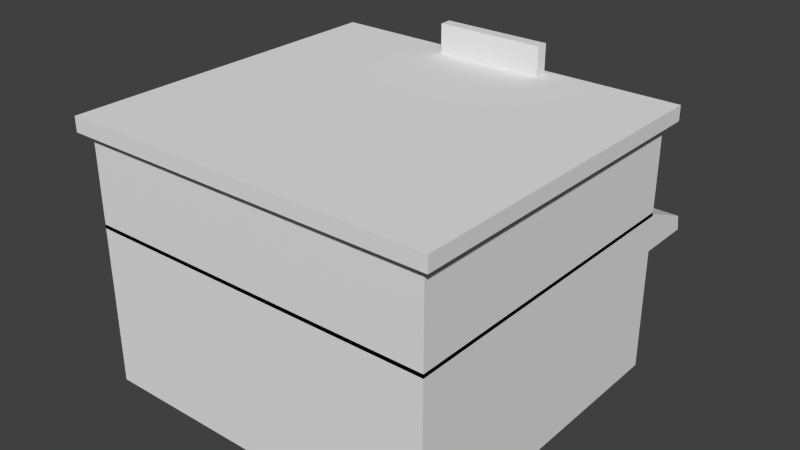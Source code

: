 # Source: Bar.blend  (saved by Blender 2.73.0; exported with 4.5.12 LTS)
import bpy
from mathutils import Matrix  # noqa: F401  (used for matrix-valued properties, if any)

bpy.ops.wm.read_factory_settings(use_empty=True)
scene = bpy.context.scene
scene.name = 'Scene'

# ---- collections
col_collection_1 = bpy.data.collections.new('Collection 1'); scene.collection.children.link(col_collection_1)

# ---- world
world_world = bpy.data.worlds.new('World'); scene.world = world_world
world_world.color = (0.05088, 0.05088, 0.05088)
world_world.use_sun_shadow = False
world_world.sun_shadow_jitter_overblur = 0.0
world_world.cycles.sampling_method = 'MANUAL'
world_world.cycles.sample_map_resolution = 256

# ---- meshes
me_cube = bpy.data.meshes.new('Cube')
me_cube.from_pydata([(14.56, 13.4, -6.695), (14.56, -13.4, -6.695), (-14.56, -13.4, -6.695), (-14.56, 13.4, -6.695), (14.56, 13.4, 6.695), (14.56, -13.4, 6.695), (-14.56, -13.4, 6.695), (-14.56, 13.4, 6.695), (14.56, 13.4, 1.644), (14.56, -13.4, 1.644), (-14.56, -13.4, 1.644), (-14.56, 13.4, 1.644), (3.696, 13.4, -6.695), (-3.696, 13.4, -6.695), (3.696, -13.4, -6.695), (-3.696, -13.4, -6.695), (3.696, 13.4, 6.695), (-3.696, 13.4, 6.695), (3.696, -13.4, 6.695), (-3.696, -13.4, 6.695), (3.696, 13.4, 1.644), (-3.696, 13.4, 1.644), (3.696, -13.4, 1.644), (-3.696, -13.4, 1.644), (14.56, 13.4, -1.98), (14.56, -13.4, -1.98), (-14.56, -13.4, -1.98), (-14.56, 13.4, -1.98), (3.696, -13.4, -1.98), (-3.696, -13.4, -1.98), (3.696, 13.4, -1.98), (-3.696, 13.4, -1.98), (10.94, 13.4, -6.695), (7.318, 13.4, -6.695), (10.94, -13.4, -6.695), (7.318, -13.4, -6.695), (10.94, 13.4, 6.695), (7.318, 13.4, 6.695), (10.94, -13.4, 6.695), (7.318, -13.4, 6.695), (10.94, 13.4, 1.644), (7.318, 13.4, 1.644), (10.94, -13.4, 1.644), (7.318, -13.4, 1.644), (10.94, 13.4, -1.98), (7.318, 13.4, -1.98), (10.94, -13.4, -1.98), (7.318, -13.4, -1.98), (-7.318, 13.4, -6.695), (-10.94, 13.4, -6.695), (-7.318, -13.4, -6.695), (-10.94, -13.4, -6.695), (-7.318, 13.4, 6.695), (-10.94, 13.4, 6.695), (-7.318, -13.4, 6.695), (-10.94, -13.4, 6.695), (-7.318, 13.4, 1.644), (-10.94, 13.4, 1.644), (-7.318, -13.4, 1.644), (-10.94, -13.4, 1.644), (-7.318, -13.4, -1.98), (-10.94, -13.4, -1.98), (-7.318, 13.4, -1.98), (-10.94, 13.4, -1.98), (14.56, 13.4, 6.387), (14.56, -13.4, 6.387), (-14.56, -13.4, 6.387), (-14.56, 13.4, 6.387), (14.56, 13.4, 13.92), (14.56, -13.4, 13.92), (-14.56, -13.4, 13.92), (-14.56, 13.4, 13.92), (14.56, 13.4, 8.719), (14.56, 13.4, 11.59), (14.56, -13.4, 8.719), (14.56, -13.4, 11.59), (-14.56, -13.4, 8.719), (-14.56, -13.4, 11.59), (-14.56, 13.4, 8.719), (-14.56, 13.4, 11.59), (11.33, 13.4, 6.387), (8.09, 13.4, 6.387), (4.854, 13.4, 6.387), (1.618, 13.4, 6.387), (-1.618, 13.4, 6.387), (-4.854, 13.4, 6.387), (-8.09, 13.4, 6.387), (-11.33, 13.4, 6.387), (11.33, -13.4, 6.387), (8.09, -13.4, 6.387), (4.854, -13.4, 6.387), (1.618, -13.4, 6.387), (-1.618, -13.4, 6.387), (-4.854, -13.4, 6.387), (-8.09, -13.4, 6.387), (-11.33, -13.4, 6.387), (11.33, 13.4, 13.92), (8.09, 13.4, 13.92), (4.854, 13.4, 13.92), (1.618, 13.4, 13.92), (-1.618, 13.4, 13.92), (-4.854, 13.4, 13.92), (-8.09, 13.4, 13.92), (-11.33, 13.4, 13.92), (11.33, -13.4, 13.92), (8.09, -13.4, 13.92), (4.854, -13.4, 13.92), (1.618, -13.4, 13.92), (-1.618, -13.4, 13.92), (-4.854, -13.4, 13.92), (-8.09, -13.4, 13.92), (-11.33, -13.4, 13.92), (11.33, 13.4, 11.59), (8.09, 13.4, 11.59), (4.854, 13.4, 11.59), (1.618, 13.4, 11.59), (-1.618, 13.4, 11.59), (-4.854, 13.4, 11.59), (-8.09, 13.4, 11.59), (-11.33, 13.4, 11.59), (11.33, 13.4, 8.719), (8.09, 13.4, 8.719), (4.854, 13.4, 8.719), (1.618, 13.4, 8.719), (-1.618, 13.4, 8.719), (-4.854, 13.4, 8.719), (-8.09, 13.4, 8.719), (-11.33, 13.4, 8.719), (11.33, -13.4, 8.719), (8.09, -13.4, 8.719), (4.854, -13.4, 8.719), (1.618, -13.4, 8.719), (-1.618, -13.4, 8.719), (-4.854, -13.4, 8.719), (-8.09, -13.4, 8.719), (-11.33, -13.4, 8.719), (11.33, -13.4, 11.59), (8.09, -13.4, 11.59), (4.854, -13.4, 11.59), (1.618, -13.4, 11.59), (-1.618, -13.4, 11.59), (-4.854, -13.4, 11.59), (-8.09, -13.4, 11.59), (-11.33, -13.4, 11.59)], [], [(49, 51, 2, 3), (53, 7, 6, 55), (8, 4, 5, 9), (59, 55, 6, 10), (10, 6, 7, 11), (63, 49, 3, 27), (53, 57, 11, 7), (26, 10, 11, 27), (61, 59, 10, 26), (24, 8, 9, 25), (47, 43, 22, 28), (28, 22, 23, 29), (37, 41, 20, 16), (16, 20, 21, 17), (45, 33, 12, 30), (43, 39, 18, 22), (22, 18, 19, 23), (37, 16, 18, 39), (16, 17, 19, 18), (33, 35, 14, 12), (12, 14, 15, 13), (41, 45, 30, 20), (14, 28, 29, 15), (35, 47, 28, 14), (0, 24, 25, 1), (51, 61, 26, 2), (2, 26, 27, 3), (57, 63, 27, 11), (1, 25, 46, 34), (34, 46, 47, 35), (8, 24, 44, 40), (0, 1, 34, 32), (32, 34, 35, 33), (4, 36, 38, 5), (36, 37, 39, 38), (9, 5, 38, 42), (42, 38, 39, 43), (24, 0, 32, 44), (44, 32, 33, 45), (4, 8, 40, 36), (36, 40, 41, 37), (25, 9, 42, 46), (46, 42, 43, 47), (21, 31, 62, 56), (15, 29, 60, 50), (50, 60, 61, 51), (29, 23, 58, 60), (60, 58, 59, 61), (17, 21, 56, 52), (52, 56, 57, 53), (31, 13, 48, 62), (62, 48, 49, 63), (23, 19, 54, 58), (58, 54, 55, 59), (17, 52, 54, 19), (52, 53, 55, 54), (13, 15, 50, 48), (48, 50, 51, 49), (87, 95, 66, 67), (103, 71, 70, 111), (73, 68, 69, 75), (143, 111, 70, 77), (77, 70, 71, 79), (127, 87, 67, 78), (103, 119, 79, 71), (119, 127, 78, 79), (66, 76, 78, 67), (76, 77, 79, 78), (95, 135, 76, 66), (135, 143, 77, 76), (64, 72, 74, 65), (72, 73, 75, 74), (74, 75, 136, 128), (128, 136, 137, 129), (129, 137, 138, 130), (130, 138, 139, 131), (131, 139, 140, 132), (132, 140, 141, 133), (133, 141, 142, 134), (134, 142, 143, 135), (65, 74, 128, 88), (88, 128, 129, 89), (89, 129, 130, 90), (90, 130, 131, 91), (91, 131, 132, 92), (92, 132, 133, 93), (93, 133, 134, 94), (94, 134, 135, 95), (73, 72, 120, 112), (113, 121, 122, 114), (115, 123, 124, 116), (117, 125, 126, 118), (68, 73, 112, 96), (96, 112, 113, 97), (97, 113, 114, 98), (98, 114, 115, 99), (99, 115, 116, 100), (100, 116, 117, 101), (101, 117, 118, 102), (102, 118, 119, 103), (72, 64, 80, 120), (120, 80, 81, 121), (121, 81, 82, 122), (122, 82, 83, 123), (123, 83, 84, 124), (124, 84, 85, 125), (125, 85, 86, 126), (126, 86, 87, 127), (75, 69, 104, 136), (136, 104, 105, 137), (137, 105, 106, 138), (138, 106, 107, 139), (139, 107, 108, 140), (140, 108, 109, 141), (141, 109, 110, 142), (142, 110, 111, 143), (68, 96, 104, 69), (96, 97, 105, 104), (97, 98, 106, 105), (98, 99, 107, 106), (99, 100, 108, 107), (100, 101, 109, 108), (101, 102, 110, 109), (102, 103, 111, 110), (64, 65, 88, 80), (80, 88, 89, 81), (81, 89, 90, 82), (82, 90, 91, 83), (83, 91, 92, 84), (84, 92, 93, 85), (85, 93, 94, 86), (86, 94, 95, 87)])
me_cube.use_remesh_preserve_volume = False
me_cube.use_remesh_preserve_attributes = False
me_cube.use_mirror_vertex_groups = False
me_cube.update()
me_cube_005 = bpy.data.meshes.new('Cube.005')
me_cube_005.from_pydata([(11.33, 13.4, 11.59), (8.09, 13.4, 11.59), (4.854, 13.4, 11.59), (1.618, 13.4, 11.59), (-1.618, 13.4, 11.59), (-4.854, 13.4, 11.59), (-8.09, 13.4, 11.59), (-11.33, 13.4, 11.59), (11.33, 13.4, 8.719), (8.09, 13.4, 8.719), (4.854, 13.4, 8.719), (1.618, 13.4, 8.719), (-1.618, 13.4, 8.719), (-4.854, 13.4, 8.719), (-8.09, 13.4, 8.719), (-11.33, 13.4, 8.719), (11.33, 13.33, 11.59), (8.09, 13.33, 11.59), (4.854, 13.33, 11.59), (1.618, 13.33, 11.59), (-1.618, 13.33, 11.59), (-4.854, 13.33, 11.59), (-8.09, 13.33, 11.59), (-11.33, 13.33, 11.59), (11.33, 13.33, 8.719), (8.09, 13.33, 8.719), (4.854, 13.33, 8.719), (1.618, 13.33, 8.719), (-1.618, 13.33, 8.719), (-4.854, 13.33, 8.719), (-8.09, 13.33, 8.719), (-11.33, 13.33, 8.719), (10.94, 13.4, 1.644), (7.318, 13.4, 1.644), (10.94, 13.4, -1.98), (7.318, 13.4, -1.98), (-7.318, 13.4, 1.644), (-10.94, 13.4, 1.644), (-7.318, 13.4, -1.98), (-10.94, 13.4, -1.98), (10.94, 13.33, 1.644), (7.318, 13.33, 1.644), (10.94, 13.33, -1.98), (7.318, 13.33, -1.98), (-7.318, 13.33, 1.644), (-10.94, 13.33, 1.644), (-7.318, 13.33, -1.98), (-10.94, 13.33, -1.98)], [], [(0, 8, 9, 1), (2, 10, 11, 3), (4, 12, 13, 5), (6, 14, 15, 7), (16, 17, 25, 24), (18, 19, 27, 26), (20, 21, 29, 28), (22, 23, 31, 30), (32, 34, 35, 33), (36, 38, 39, 37), (40, 41, 43, 42), (44, 45, 47, 46)])
me_cube_005.use_remesh_preserve_volume = False
me_cube_005.use_remesh_preserve_attributes = False
me_cube_005.use_mirror_vertex_groups = False
me_cube_005.update()
me_cube_003 = bpy.data.meshes.new('Cube.003')
me_cube_003.from_pydata([(15.36, 14.14, -0.6052), (15.36, -14.14, -0.6052), (-15.36, -14.14, -0.6052), (-15.36, 14.14, -0.6052), (15.36, 14.14, 0.6052), (15.36, -14.14, 0.6052), (-15.36, -14.14, 0.6052), (-15.36, 14.14, 0.6052)], [], [(0, 1, 2, 3), (4, 7, 6, 5), (0, 4, 5, 1), (1, 5, 6, 2), (2, 6, 7, 3), (4, 0, 3, 7)])
me_cube_003.use_remesh_preserve_volume = False
me_cube_003.use_remesh_preserve_attributes = False
me_cube_003.use_mirror_vertex_groups = False
me_cube_003.update()
me_cube_004 = bpy.data.meshes.new('Cube.004')
me_cube_004.from_pydata([(3.696, 13.4, -6.695), (-3.696, 13.4, -6.695), (3.696, 13.4, 1.644), (-3.696, 13.4, 1.644), (3.696, 13.35, -6.695), (-3.696, 13.35, -6.695), (3.696, 13.35, 1.644), (-3.696, 13.35, 1.644)], [], [(2, 0, 1, 3), (6, 7, 5, 4)])
me_cube_004.use_remesh_preserve_volume = False
me_cube_004.use_remesh_preserve_attributes = False
me_cube_004.use_mirror_vertex_groups = False
me_cube_004.update()
me_cube_007 = bpy.data.meshes.new('Cube.007')
me_cube_007.from_pydata([(-4.5, 0.4948, -1.243), (-4.5, -0.4948, -1.243), (4.5, -0.4948, -1.243), (4.5, 0.4948, -1.243), (-4.5, 0.4948, 1.243), (-4.5, -0.4948, 1.243), (4.5, -0.4948, 1.243), (4.5, 0.4948, 1.243)], [], [(4, 0, 1, 5), (5, 1, 2, 6), (6, 2, 3, 7), (7, 3, 0, 4), (0, 3, 2, 1), (7, 4, 5, 6)])
me_cube_007.use_remesh_preserve_volume = False
me_cube_007.use_remesh_preserve_attributes = False
me_cube_007.use_mirror_vertex_groups = False
me_cube_007.update()
me_cube_001 = bpy.data.meshes.new('Cube.001')
me_cube_001.from_pydata([(-14.51, -5.363, -1.3), (-14.51, -0.2388, -1.3), (14.51, -0.2388, -1.3), (14.51, -5.363, -1.3), (-14.51, -5.363, 2.004), (-14.51, -0.4756, -0.04328), (14.51, -0.4756, -0.04328), (14.51, -5.363, 2.004), (-14.42, -5.348, -1.293), (-14.42, -0.2552, -1.293), (14.42, -0.2552, -1.293), (14.42, -5.348, -1.293), (-14.42, -5.348, 1.991), (-14.42, -0.4905, -0.04401), (14.42, -0.4905, -0.04401), (14.42, -5.348, 1.991)], [], [(4, 5, 1, 0), (5, 6, 2, 1), (6, 7, 3, 2), (7, 4, 0, 3), (7, 6, 5, 4), (12, 8, 9, 13), (13, 9, 10, 14), (14, 10, 11, 15), (15, 11, 8, 12), (15, 12, 13, 14)])
me_cube_001.use_remesh_preserve_volume = False
me_cube_001.use_remesh_preserve_attributes = False
me_cube_001.use_mirror_vertex_groups = False
me_cube_001.update()

# ---- curves / text
txt_text = bpy.data.curves.new('Text', 'FONT')
txt_text.dimensions = '2D'
txt_text.body = 'B A R'
txt_text.use_path_clamp = True
txt_text.bevel_resolution = 0

# ---- objects
ob_floorfirst = bpy.data.objects.new('floorFirst', me_cube)
ob_windows = bpy.data.objects.new('windows', me_cube_005)
ob_cieling = bpy.data.objects.new('cieling', me_cube_003)
ob_door = bpy.data.objects.new('door', me_cube_004)
ob_signboard = bpy.data.objects.new('signBoard', me_cube_007)
ob_bartext = bpy.data.objects.new('barText', txt_text)
ob_hood = bpy.data.objects.new('hood', me_cube_001)

# ---- transforms, parenting, visibility, modifiers, constraints
ob_floorfirst.location = (0.0, -0.5448, 6.69)
ob_floorfirst.lock_rotations_4d = False
ob_floorfirst.empty_display_type = 'ARROWS'
ob_floorfirst.lineart.crease_threshold = 0.0
ob_windows.parent = ob_floorfirst
ob_windows.matrix_parent_inverse = Matrix(((1.0, 0.0, 0.0, -0.0), (0.0, 1.0, 0.0, 0.5448), (0.0, 0.0, 1.0, -6.69), (0.0, 0.0, 0.0, 1.0)))
ob_windows.location = (0.0, -0.5448, 6.69)
ob_windows.lock_rotations_4d = False
ob_windows.empty_display_type = 'ARROWS'
ob_windows.lineart.crease_threshold = 0.0
ob_cieling.parent = ob_floorfirst
ob_cieling.matrix_parent_inverse = Matrix(((1.0, 0.0, 0.0, -0.0), (0.0, 1.0, 0.0, 0.5448), (0.0, 0.0, 1.0, -6.69), (0.0, 0.0, 0.0, 1.0)))
ob_cieling.location = (0.0, -0.5448, 21.1)
ob_cieling.lock_rotations_4d = False
ob_cieling.empty_display_type = 'ARROWS'
ob_cieling.lineart.crease_threshold = 0.0
ob_door.parent = ob_floorfirst
ob_door.matrix_parent_inverse = Matrix(((1.0, 0.0, 0.0, -0.0), (0.0, 1.0, 0.0, 0.5448), (0.0, 0.0, 1.0, -6.69), (0.0, 0.0, 0.0, 1.0)))
ob_door.location = (0.0, -0.5448, 6.69)
ob_door.lock_rotations_4d = False
ob_door.empty_display_type = 'ARROWS'
ob_door.lineart.crease_threshold = 0.0
ob_signboard.parent = ob_floorfirst
ob_signboard.matrix_parent_inverse = Matrix(((1.0, 0.0, 0.0, -0.0), (0.0, 1.0, 0.0, 0.5448), (0.0, 0.0, 1.0, -6.69), (0.0, 0.0, 0.0, 1.0)))
ob_signboard.location = (0.0, 12.4, 22.86)
ob_signboard.lineart.crease_threshold = 0.0
ob_bartext.parent = ob_signboard
ob_bartext.matrix_parent_inverse = Matrix(((1.0, 0.0, 0.0, -0.0), (0.0, 1.0, 0.0, -12.4), (0.0, 0.0, 1.0, -22.86), (0.0, 0.0, 0.0, 1.0)))
ob_bartext.location = (3.431, 12.99, 22.09)
ob_bartext.rotation_euler = (1.571, -3.622e-08, 3.142)
ob_bartext.scale = (2.887, 2.576, 4.321)
ob_bartext.lineart.crease_threshold = 0.0
ob_hood.parent = ob_floorfirst
ob_hood.matrix_parent_inverse = Matrix(((1.0, 0.0, 0.0, -0.0), (0.0, 1.0, 0.0, 0.5448), (0.0, 0.0, 1.0, -6.69), (0.0, 0.0, 0.0, 1.0)))
ob_hood.location = (0.0, 17.84, 11.38)
ob_hood.lineart.crease_threshold = 0.0

# ---- collection membership
col_collection_1.objects.link(ob_floorfirst)
col_collection_1.objects.link(ob_windows)
col_collection_1.objects.link(ob_cieling)
col_collection_1.objects.link(ob_door)
col_collection_1.objects.link(ob_signboard)
col_collection_1.objects.link(ob_bartext)
col_collection_1.objects.link(ob_hood)

# ---- scene / render settings (as saved in the file)
scene.frame_start = 1; scene.frame_end = 250; scene.frame_set(1)
scene.render.engine = 'BLENDER_EEVEE_NEXT'
scene.render.resolution_percentage = 50
scene.render.dither_intensity = 0.0
scene.cycles.use_denoising = False
scene.cycles.samples = 10
scene.cycles.sampling_pattern = 'TABULATED_SOBOL'
scene.cycles.light_sampling_threshold = 0.0
scene.cycles.use_adaptive_sampling = False
scene.cycles.use_light_tree = False
scene.cycles.blur_glossy = 0.0
scene.cycles.pixel_filter_type = 'GAUSSIAN'
scene.cycles.sample_clamp_indirect = 0.0
scene.view_settings.view_transform = 'Standard'
bpy.context.view_layer.update()

# ---- added for rendering (the .blend has no active camera and no usable light): camera, sun
cam_auto = bpy.data.cameras.new('AutoCamera')
cam_auto.lens = 50.0
cam_auto.sensor_width = 36.0
cam_auto.clip_end = 1000.0
ob_auto_camera = bpy.data.objects.new('AutoCamera', cam_auto)
scene.collection.objects.link(ob_auto_camera)
ob_auto_camera.location = (46.8746, -54.7928, 49.5478)
ob_auto_camera.rotation_euler = (1.09748, -7.21219e-08, 0.694738)
scene.camera = ob_auto_camera
light_auto_sun = bpy.data.lights.new('AutoSun', 'SUN')
light_auto_sun.energy = 3.0
light_auto_sun.angle = 0.0523599
ob_auto_sun = bpy.data.objects.new('AutoSun', light_auto_sun)
scene.collection.objects.link(ob_auto_sun)
ob_auto_sun.rotation_euler = (0.872665, 0.174533, 0.523599)
bpy.context.view_layer.update()
